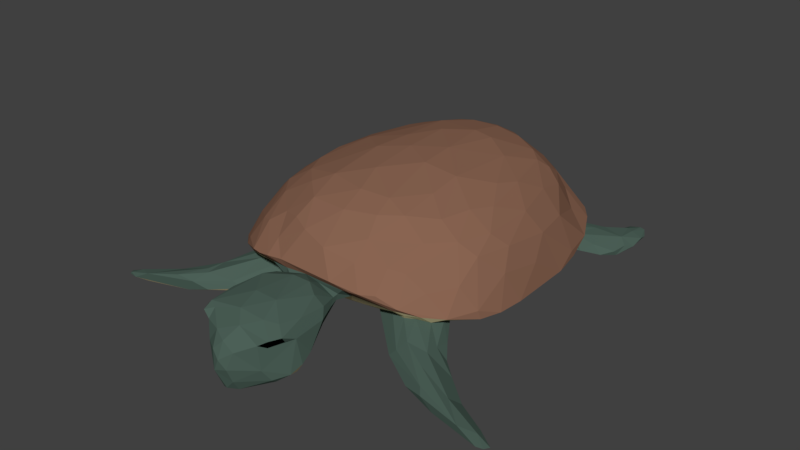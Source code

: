 # Source: Turtle.blend  (saved by Blender 2.79.0; exported with 4.5.12 LTS)
import bpy
from mathutils import Matrix  # noqa: F401  (used for matrix-valued properties, if any)

bpy.ops.wm.read_factory_settings(use_empty=True)
scene = bpy.context.scene
scene.name = 'Scene'

# ---- collections
col_collection_1 = bpy.data.collections.new('Collection 1'); scene.collection.children.link(col_collection_1)

# ---- materials (node trees are filled in below, after node groups)
mat_turtle_below = bpy.data.materials.new('Turtle Below')
mat_turtle_below.alpha_threshold = 0.0
mat_turtle_below.diffuse_color = (0.9047, 0.7758, 0.4508, 1.0)
mat_turtle_below.roughness = 0.5
mat_turtle_eye = bpy.data.materials.new('Turtle Eye')
mat_turtle_eye.alpha_threshold = 0.0
mat_turtle_eye.diffuse_color = (0.0, 0.0, 0.0, 1.0)
mat_turtle_eye.roughness = 0.5
mat_turtle_shell = bpy.data.materials.new('Turtle Shell')
mat_turtle_shell.alpha_threshold = 0.0
mat_turtle_shell.diffuse_color = (0.2542, 0.1301, 0.08438, 1.0)
mat_turtle_shell.roughness = 0.5
mat_turtle_skin = bpy.data.materials.new('Turtle Skin')
mat_turtle_skin.alpha_threshold = 0.0
mat_turtle_skin.diffuse_color = (0.07374, 0.1195, 0.09767, 1.0)
mat_turtle_skin.roughness = 0.5

# ---- material node trees
mat_turtle_below.use_nodes = True; mat_turtle_below.node_tree.nodes.clear()
_N = mat_turtle_below.node_tree.nodes; _L = mat_turtle_below.node_tree.links
n0 = _N.new('ShaderNodeOutputMaterial'); n0.name = 'Material Output'; n0.location = (300, 300)
n1 = _N.new('ShaderNodeBsdfDiffuse'); n1.name = 'Diffuse BSDF'; n1.location = (10, 300)
n1.inputs[0].default_value = (0.9047, 0.7758, 0.4508, 1.0)
_L.new(n1.outputs[0], n0.inputs[0])
n0.is_active_output = True
mat_turtle_eye.use_nodes = True; mat_turtle_eye.node_tree.nodes.clear()
_N = mat_turtle_eye.node_tree.nodes; _L = mat_turtle_eye.node_tree.links
n0 = _N.new('ShaderNodeOutputMaterial'); n0.name = 'Material Output'; n0.location = (300, 300)
n1 = _N.new('ShaderNodeBsdfDiffuse'); n1.name = 'Diffuse BSDF'; n1.location = (10, 300)
n1.inputs[0].default_value = (0.0, 0.0, 0.0, 1.0)
_L.new(n1.outputs[0], n0.inputs[0])
n0.is_active_output = True
mat_turtle_shell.use_nodes = True; mat_turtle_shell.node_tree.nodes.clear()
_N = mat_turtle_shell.node_tree.nodes; _L = mat_turtle_shell.node_tree.links
n0 = _N.new('ShaderNodeOutputMaterial'); n0.name = 'Material Output'; n0.location = (300, 300)
n1 = _N.new('ShaderNodeBsdfDiffuse'); n1.name = 'Diffuse BSDF'; n1.location = (10, 300)
n1.inputs[0].default_value = (0.2542, 0.1301, 0.08438, 1.0)
_L.new(n1.outputs[0], n0.inputs[0])
n0.is_active_output = True
mat_turtle_skin.use_nodes = True; mat_turtle_skin.node_tree.nodes.clear()
_N = mat_turtle_skin.node_tree.nodes; _L = mat_turtle_skin.node_tree.links
n0 = _N.new('ShaderNodeOutputMaterial'); n0.name = 'Material Output'; n0.location = (300, 300)
n1 = _N.new('ShaderNodeBsdfDiffuse'); n1.name = 'Diffuse BSDF'; n1.location = (10, 300)
n1.inputs[0].default_value = (0.07421, 0.1195, 0.09759, 1.0)
_L.new(n1.outputs[0], n0.inputs[0])
n0.is_active_output = True

# ---- world
world_world = bpy.data.worlds.new('World'); scene.world = world_world
world_world.color = (0.05088, 0.05088, 0.05088)
world_world.use_sun_shadow = False
world_world.sun_shadow_jitter_overblur = 0.0
world_world.cycles.sampling_method = 'MANUAL'

# ---- meshes
me_turtle = bpy.data.meshes.new('Turtle')
me_turtle.from_pydata([(0.3087, -0.999, 0.6389), (-0.03884, -0.7582, 0.7203), (0.4023, 1.291, -0.09084), (0.6673, 1.216, -0.06845), (0.3402, -1.186, 0.569), (0.9141, -0.8964, 0.4082), (0.7417, -1.109, 0.4217), (1.064, -1.069, 0.1436), (0.5253, -0.7194, 0.6409), (0.5115, -1.057, 0.5691), (0.5303, -1.635, 0.1283), (0.9548, 1.01, -0.09297), (1.184, 0.4208, -0.1677), (0.8146, -1.507, 0.04183), (1.272, -0.5182, -0.1583), (1.209, -0.9781, -0.1339), (-0.02529, -0.9612, -0.2686), (0.2858, 0.3995, 0.7003), (0.8019, 0.06624, 0.5472), (0.8884, 0.3354, 0.4139), (0.7178, 0.6864, 0.4449), (1.009, -0.5992, 0.3946), (1.124, -0.008026, 0.2088), (0.8077, -0.6032, 0.5444), (0.2007, -0.09439, 0.7461), (0.06194, -1.263, 0.5608), (0.518, -0.411, 0.6819), (0.6395, -1.414, 0.2952), (0.9231, -1.302, 0.1312), (0.3869, -1.511, 0.3001), (1.189, 0.3753, -0.1032), (0.9978, -0.09032, 0.3959), (1.198, -0.9963, -0.05614), (1.21, -0.2312, 0.04727), (1.185, -0.6306, 0.1154), (0.9518, -1.391, -0.02614), (0.6513, -1.37, -0.1002), (0.1751, -0.01474, -0.2688), (0.7635, -0.9917, -0.2146), (0.3727, 1.27, -0.1155), (0.6033, 0.9117, -0.1837), (0.05536, 1.135, 0.4058), (-0.002584, 0.9033, 0.5857), (0.2953, 0.8181, 0.583), (0.4929, 0.9428, 0.406), (0.286, 1.147, 0.2968), (0.7333, 0.9587, 0.1498), (0.3565, -1.621, 0.0934), (0.2892, 1.249, 0.1072), (0.6855, 0.8696, 0.3305), (0.4183, -2.051, -0.2219), (0.3826, -2.235, -0.3497), (0.3536, -2.071, 0.06106), (0.007259, -2.609, -0.1865), (0.1158, -2.55, -0.1118), (0.0747, -2.431, 0.05789), (0.2144, -2.318, 0.1061), (0.232, -2.096, -0.4055), (0.308, -1.7, -0.03337), (0.2962, -1.784, -0.1487), (0.2539, -1.822, 0.1077), (0.1377, -1.745, -0.274), (0.3254, -2.267, 0.08857), (-0.3575, -2.231, -0.3785), (-0.09798, -1.925, -0.359), (-0.3533, -2.059, -0.3372), (-0.3533, -2.097, 0.08031), (-0.4166, -2.143, -0.1489), (-0.164, -2.512, -0.3427), (-0.1965, -2.5, -0.1459), (-0.07166, -2.579, -0.1302), (-0.1083, -2.494, -0.01432), (-0.008522, -1.728, -0.3043), (-0.2687, -2.364, 0.04843), (-0.2173, -1.703, -0.1549), (-0.2462, -1.88, 0.1416), (-0.02868, -2.318, 0.1177), (-0.07689, -2.111, 0.1553), (-0.3856, -2.329, 0.0201), (-0.3925, -2.012, -0.005831), (-0.1638, -2.466, -0.4635), (-0.1395, -2.314, -0.4781), (0.05046, -2.458, -0.4916), (0.3738, -2.265, -0.04625), (0.3898, -2.309, 0.01266), (0.2677, -2.424, -0.2664), (0.004929, -2.541, -0.4702), (0.1604, -2.315, -0.4668), (0.2961, -2.305, -0.411), (-0.2998, -1.76, 0.02133), (-0.4026, -2.004, -0.2015), (-0.02252, -1.766, 0.1601), (-0.2326, -1.746, 0.1051), (0.08276, -2.544, -0.3848), (-0.9584, 0.6053, 0.25), (-0.3124, 1.236, 0.1113), (-0.9118, 0.9334, 0.1054), (-0.8004, 0.0554, 0.5498), (-0.9018, 0.3051, 0.4125), (-0.7229, 0.6987, 0.4333), (0.0404, 1.296, 0.09959), (-0.3231, 0.7752, 0.6002), (-0.069, 1.004, 0.5082), (-0.7325, 1.071, 0.1316), (-1.198, -0.9975, -0.05759), (-1.185, -0.6306, 0.1154), (-0.6447, -1.409, 0.2954), (-0.8777, -1.422, 0.0655), (-1.009, -0.5992, 0.3946), (-0.9953, -0.134, 0.4016), (-0.8086, -0.6095, 0.5421), (-1.13, 0.4111, 0.03783), (-1.21, -0.2321, 0.0477), (-0.2674, -0.07956, 0.7323), (-0.6105, 0.5942, 0.5542), (-0.4156, -1.533, 0.2578), (-0.1611, 0.7561, 0.6401), (-0.5433, -0.126, -0.2492), (0.005374, 1.233, -0.1487), (-0.6761, -0.9725, -0.2292), (0.007576, -1.358, -0.1932), (-0.7212, 0.9196, 0.2829), (-0.969, -1.171, -0.1422), (-0.7948, -1.443, -0.04554), (0.1078, -1.42, -0.127), (-0.4306, -1.217, -0.2105), (-1.271, -0.5175, -0.1577), (-1.191, 0.442, -0.1504), (-1.246, -0.2015, -0.1869), (-0.1958, 1.33, -0.104), (-0.5484, -1.629, 0.1146), (-0.4311, -1.65, 0.1393), (-1.21, -0.9743, -0.1362), (-0.924, -1.414, -0.01444), (-0.9692, 1.01, -0.08906), (-1.225, 0.181, -0.1859), (-0.3169, -1.416, 0.4341), (-0.7476, -1.112, 0.4176), (-0.4789, -1.06, 0.5754), (-1.048, -1.111, 0.1407), (-0.9145, -0.8959, 0.408), (-0.8412, -0.3406, 0.5445), (-0.3097, -0.4318, 0.7272), (0.1062, -1.621, 0.07332), (-0.2473, -1.623, 0.008089), (-0.3193, -0.9496, 0.651), (0.6184, 0.8897, -0.2806), (0.994, 0.6532, -0.1769), (0.9012, -1.625, -0.2176), (-0.8307, -1.366, -0.08709), (1.148, 1.506, -0.3489), (1.028, 1.05, -0.1986), (1.137, 0.8393, -0.2488), (-0.5999, 0.5944, -0.2368), (1.718, -1.946, -0.3349), (-0.8468, 1.065, -0.2935), (-1.025, -1.417, -0.34), (-1.07, 0.5503, -0.2736), (1.247, 1.502, -0.3017), (1.346, 1.339, -0.3171), (-1.108, 1.414, -0.3542), (-1.347, 1.037, -0.3607), (-1.786, -1.884, -0.3775), (-1.064, -1.382, -0.2208), (-1.747, -1.787, -0.4219), (1.453, -1.886, -0.3899), (-1.218, -1.48, -0.3085), (-0.8468, -1.656, -0.345), (-1.178, -1.841, -0.2939), (1.403, -1.648, -0.3983), (1.507, -1.769, -0.3017), (1.138, -1.723, -0.3784), (1.19, -1.683, -0.2078), (1.187, 1.099, -0.3895), (1.311, 1.095, -0.3058), (1.253, 1.329, -0.2714), (0.9101, 1.146, -0.3143), (-1.283, 0.8035, -0.3333), (-1.014, 1.243, -0.3374), (1.002, -1.169, -0.1382), (0.8131, -1.429, -0.04622), (0.3868, -1.411, -0.1139), (-0.2219, -1.462, -0.07555), (0.6531, 0.6543, -0.2229), (-0.145, -1.506, -0.1071), (-0.3564, 0.6738, -0.2421), (-0.9931, 0.5181, -0.1977), (-0.5876, -1.377, -0.1024), (-0.2413, -1.619, 0.08083), (-0.4398, -1.584, 0.06202), (0.5508, -1.267, -0.1902), (-0.4197, 0.9276, -0.1899), (0.8322, 1.055, -0.256), (0.9098, 0.8558, -0.1512), (-0.5432, -1.397, -0.2346), (-1.806, -1.964, -0.4261), (-1.885, -1.956, -0.4234), (1.991, -1.918, -0.4079), (-1.164, 1.307, -0.3837), (1.334, 1.428, -0.3381), (1.102, -1.252, -0.2598), (1.085, 0.6973, -0.2695), (1.824, -1.802, -0.4098), (-0.8353, 0.8297, -0.1685), (-1.06, 0.7765, -0.3666), (1.328, -1.87, -0.3082), (0.7044, -1.415, -0.237), (-0.5872, 0.8853, -0.2569), (-1.129, 0.6938, -0.2701), (0.8752, -1.358, -0.08368), (1.149, 1.492, -0.3206), (1.35, 1.189, -0.338), (1.012, 1.372, -0.3856), (-1.225, 1.381, -0.3309), (-0.9867, 1.275, -0.3959), (-1.342, 1.168, -0.3431), (-1.654, -1.942, -0.3472), (-0.8595, -1.673, -0.2467), (1.114, -1.398, -0.2176), (1.861, -1.893, -0.3664), (-1.408, -1.735, -0.3013), (-1.298, -1.619, -0.4078), (-1.137, -1.691, -0.2171), (1.338, -1.499, -0.3427), (0.8685, -1.601, -0.3115), (-1.24, -1.838, -0.3999), (0.9858, 0.9954, -0.373), (1.288, 0.9561, -0.3154), (1.25, 1.138, -0.2523), (1.059, 1.314, -0.3247), (-1.197, 1.165, -0.278), (0.2966, -1.607, 0.03444), (-0.3735, -2.268, -0.04392), (0.3447, -2.411, 0.01295), (-0.9553, 0.6707, -0.1948), (0.48, 0.7704, -0.2241), (0.1649, 0.937, 0.5447), (0.8592, 1.123, -0.07084), (-0.9244, 1.029, -0.113), (-0.1803, -1.765, -0.2532), (-0.3411, -1.882, 0.07003), (-0.06747, -2.419, -0.4891), (0.7651, -1.346, 0.2621), (1.115, -0.488, 0.2749), (0.9044, 0.8028, 0.0512), (-0.9423, -1.065, -0.1738), (0.3342, -2.393, 0.04889), (-0.593, 1.199, -0.1073), (0.02379, -2.305, -0.4859), (-0.9289, -1.287, -0.1207), (0.1498, -1.501, -0.09665), (0.2957, -1.941, -0.287), (-0.1475, -1.495, 0.4062), (-0.5439, 0.8808, -0.2001), (0.8014, 0.967, -0.1525), (0.9688, 0.777, -0.1702), (-0.5738, 0.8174, -0.2894), (-1.257, 0.7674, -0.3608), (-1.245, 1.387, -0.3547), (-1.316, 1.214, -0.3635), (-1.378, -1.582, -0.3847), (-0.7407, -1.408, -0.08821), (0.9574, -1.564, -0.1534), (0.9448, 1.21, -0.3926), (0.3695, -1.524, 0.008049), (0.03498, -1.437, -0.1259), (0.1013, -1.552, 0.3541), (0.2331, -0.4561, 0.74), (0.04674, -1.042, 0.6555), (0.02108, 1.342, -0.09942), (-0.5615, -1.195, -0.2068), (0.7378, 1.156, -0.1069), (0.3949, -1.356, 0.4455), (1.092, -1.253, -0.05414), (1.054, -0.8258, 0.2957), (0.882, -0.3873, 0.5127), (0.7286, -0.8702, 0.5351), (-0.0259, -1.627, 0.1043), (0.2556, -1.662, 0.1532), (0.4433, -1.638, 0.116), (0.6559, -1.577, 0.1345), (0.7624, -1.5, 0.00981), (1.103, 0.7269, -0.1233), (1.24, 0.1266, -0.174), (1.261, -0.7724, -0.1478), (0.3234, -1.259, -0.2231), (1.147, -0.7501, -0.1877), (0.5322, 0.6953, 0.5584), (0.6644, 0.571, 0.5359), (0.5396, 0.2381, 0.6511), (0.09057, 0.7766, 0.6412), (0.1063, 0.4123, 0.7194), (0.7495, -0.1581, 0.5964), (-0.05356, -0.2919, 0.7568), (0.8499, 0.6435, 0.334), (1.054, 0.3574, 0.202), (0.5468, 1.056, 0.2611), (0.005166, 0.7522, -0.2572), (0.02356, 1.21, 0.3228), (0.2647, -1.594, -0.0389), (0.1233, -1.736, 0.137), (0.2633, -1.625, -0.0008659), (0.3356, -1.808, 0.03068), (0.4189, -2.141, -0.2872), (0.3837, -1.869, -0.03695), (0.4077, -2.183, -0.04587), (0.3646, -2.148, -0.3711), (0.1469, -2.118, 0.159), (0.3041, -2.354, -0.3727), (0.004793, -2.542, -0.05028), (0.07007, -2.589, -0.2619), (0.04786, -1.982, -0.3896), (-0.3532, -2.288, -0.3418), (-0.3955, -2.152, -0.307), (-0.2943, -2.167, -0.4117), (-0.3977, -2.209, -0.02832), (-0.3731, -1.868, -0.06423), (-0.3472, -2.325, 0.06402), (-0.27, -2.431, -0.02057), (-0.02469, -1.575, -0.235), (-0.2532, -1.602, -0.06347), (-0.194, -1.641, 0.05838), (-0.04328, -2.524, -0.484), (0.08275, -2.489, -0.477), (-0.04025, -2.608, -0.294), (-0.8638, 0.7846, 0.2661), (-0.6815, 0.4506, 0.5554), (-1.08, 0.1084, 0.2607), (-1.252, 0.01827, -0.1298), (-0.5077, 1.053, 0.3005), (-1.104, 0.7604, -0.1318), (-0.5108, 0.7923, 0.5198), (-0.6199, -0.1786, 0.6499), (-0.3146, 0.4711, 0.6833), (-0.1263, 1.188, 0.328), (-0.5706, 1.249, -0.07569), (-0.8428, 1.144, -0.07694), (-0.1055, 0.1973, 0.7407), (-1.089, -1.253, -0.05423), (-1.054, -0.8258, 0.2957), (-1.263, -0.7701, -0.1588), (-0.766, -1.345, 0.2624), (-1.115, -0.488, 0.2749), (-0.4929, -1.345, 0.4028), (-0.6477, -1.599, 0.1049), (-0.2789, -1.649, 0.1575), (-1.115, 0.5975, -0.1705), (-0.251, -1.224, -0.2353), (-0.7338, -1.516, 0.01695), (-0.4549, -1.531, 0.009439), (-0.282, -1.243, 0.555), (-0.6734, -0.8657, 0.5632), (-0.3669, -1.313, -0.1771), (0.7892, -1.398, -0.0877), (0.9651, -1.284, -0.1158), (0.6852, -1.253, -0.1944), (0.4732, -1.318, -0.1681), (0.9877, -1.071, -0.1681), (-0.4246, 0.7685, -0.2307), (-0.9191, 0.4128, -0.2122), (-0.732, 0.9345, -0.1588), (0.9645, 0.5538, -0.2037), (-1.867, -1.958, -0.4005), (-1.679, -1.913, -0.4444), (-1.91, -1.908, -0.4236), (1.97, -1.969, -0.3996), (1.787, -1.933, -0.4251), (1.902, -1.973, -0.4102), (0.7898, 1.008, -0.3447), (1.056, 1.172, -0.2308), (1.211, 0.8442, -0.3316), (-0.7649, 0.9455, -0.3647), (-1.31, 0.9696, -0.3203), (-0.9701, 1.088, -0.2372), (1.318, 1.213, -0.3722), (1.285, 1.514, -0.3176), (-1.171, 1.41, -0.3312), (-1.076, -1.684, -0.4114), (-0.7186, -1.508, -0.32), (-1.114, -1.348, -0.3072), (-1.093, -1.551, -0.2042), (-1.093, -1.738, -0.2227), (-1.339, -1.862, -0.2764), (-0.7533, -1.647, -0.2931), (-1.036, -1.797, -0.3431), (1.303, -1.837, -0.2526), (1.128, -1.535, -0.191), (1.295, -1.806, -0.4016), (1.033, -1.531, -0.3483), (0.8406, -1.639, -0.2801), (1.147, -1.812, -0.3353), (1.202, -1.387, -0.3113), (1.554, -1.664, -0.3899), (1.19, 1.373, -0.2768), (1.292, 0.989, -0.3638), (-1.134, 1.286, -0.2912), (-1.3, 0.94, -0.3922), (-0.8953, 1.107, -0.4084), (-0.3122, -2.354, -0.07384), (-0.3447, -2.41, 0.0222), (0.2633, -2.441, -0.04103), (0.3, -2.374, -0.07719)], [], [(3, 271, 2), (268, 25, 4), (5, 276, 6), (7, 242, 28), (272, 6, 9), (9, 4, 272), (8, 26, 267), (8, 267, 0), (9, 0, 4), (13, 280, 10), (30, 283, 12), (13, 281, 35), (14, 286, 283), (15, 284, 32), (15, 286, 284), (287, 289, 288), (43, 17, 287), (17, 291, 24), (295, 282, 244), (3, 296, 237), (18, 31, 19), (294, 288, 19), (23, 275, 292), (24, 293, 267), (25, 266, 272), (272, 4, 25), (242, 13, 28), (27, 29, 10), (10, 280, 27), (30, 295, 22), (21, 23, 5), (275, 21, 31), (33, 243, 34), (34, 14, 33), (34, 274, 32), (40, 118, 39), (36, 353, 180), (120, 349, 348), (38, 37, 286), (285, 120, 347), (38, 285, 16), (290, 236, 42), (45, 298, 41), (45, 236, 44), (48, 2, 100), (44, 20, 49), (46, 294, 244), (60, 301, 300), (303, 50, 305), (51, 306, 303), (52, 62, 84), (54, 309, 53), (54, 55, 309), (55, 400, 233), (233, 246, 55), (56, 55, 246), (58, 299, 301), (304, 58, 302), (50, 251, 59), (77, 307, 91), (61, 299, 59), (61, 311, 72), (307, 62, 60), (312, 313, 63), (65, 314, 313), (66, 315, 78), (79, 90, 67), (68, 322, 324), (399, 73, 317), (71, 69, 70), (70, 309, 71), (64, 311, 81), (182, 184, 349), (72, 311, 64), (64, 239, 72), (71, 76, 73), (73, 318, 71), (74, 239, 90), (74, 320, 184), (75, 240, 66), (315, 398, 232), (80, 241, 322), (81, 80, 63), (322, 241, 82), (82, 86, 322), (398, 315, 312), (304, 302, 52), (52, 305, 304), (82, 248, 87), (305, 85, 51), (93, 324, 86), (86, 323, 93), (87, 248, 57), (308, 85, 93), (93, 323, 308), (89, 240, 92), (89, 316, 240), (90, 239, 65), (91, 277, 92), (98, 326, 99), (99, 94, 98), (94, 330, 111), (335, 103, 95), (97, 332, 326), (102, 236, 41), (95, 100, 129), (100, 334, 298), (96, 121, 103), (105, 339, 342), (105, 340, 104), (107, 341, 139), (109, 97, 98), (98, 327, 109), (327, 328, 112), (126, 105, 112), (108, 141, 109), (109, 342, 108), (110, 108, 140), (113, 337, 333), (113, 293, 337), (114, 333, 101), (115, 345, 252), (115, 252, 136), (115, 106, 131), (291, 116, 333), (266, 345, 278), (185, 37, 117), (191, 129, 118), (186, 359, 135), (117, 119, 128), (120, 352, 347), (279, 264, 281), (102, 334, 329), (121, 331, 329), (128, 328, 135), (335, 247, 336), (129, 247, 335), (252, 25, 350), (145, 350, 268), (133, 348, 344), (344, 107, 133), (134, 238, 330), (238, 134, 336), (135, 328, 127), (136, 350, 343), (137, 341, 106), (139, 341, 140), (343, 138, 137), (110, 351, 332), (141, 332, 97), (142, 1, 293), (264, 299, 250), (250, 124, 264), (138, 145, 351), (145, 1, 142), (145, 268, 1), (285, 356, 181), (40, 192, 146), (149, 249, 380), (380, 261, 149), (270, 194, 378), (367, 366, 365), (198, 258, 160), (150, 375, 199), (152, 370, 227), (152, 228, 255), (183, 226, 201), (169, 392, 202), (202, 366, 169), (203, 372, 234), (153, 371, 256), (190, 355, 206), (206, 356, 190), (155, 360, 207), (157, 234, 208), (386, 262, 172), (216, 220, 162), (229, 210, 212), (159, 374, 199), (213, 258, 215), (215, 230, 213), (163, 379, 166), (166, 380, 163), (168, 382, 216), (216, 225, 168), (164, 363, 364), (187, 383, 352), (179, 354, 218), (218, 200, 179), (219, 202, 170), (165, 387, 366), (260, 220, 166), (166, 379, 260), (378, 383, 167), (377, 221, 156), (220, 216, 222), (389, 385, 148), (170, 392, 223), (172, 262, 385), (174, 394, 211), (211, 228, 174), (393, 228, 175), (372, 257, 177), (230, 215, 372), (179, 273, 354), (180, 353, 209), (181, 356, 36), (131, 188, 345), (182, 120, 124), (40, 271, 254), (278, 277, 47), (186, 346, 234), (187, 348, 123), (245, 122, 132), (133, 249, 123), (130, 349, 189), (181, 264, 124), (47, 143, 231), (188, 321, 277), (349, 144, 189), (38, 357, 190), (203, 238, 360), (192, 254, 369), (369, 176, 192), (12, 361, 147), (148, 36, 356), (194, 270, 125), (195, 362, 196), (200, 391, 388), (201, 255, 147), (183, 235, 146), (203, 360, 373), (165, 154, 205), (355, 224, 206), (207, 360, 253), (253, 256, 207), (234, 177, 208), (209, 353, 262), (262, 386, 209), (210, 393, 158), (158, 150, 210), (175, 375, 158), (374, 159, 211), (213, 395, 376), (213, 376, 258), (396, 259, 198), (160, 178, 214), (220, 260, 164), (164, 162, 220), (379, 163, 122), (216, 362, 195), (363, 164, 221), (219, 365, 197), (167, 384, 225), (225, 377, 167), (168, 383, 217), (217, 381, 168), (385, 390, 205), (169, 171, 388), (388, 391, 169), (223, 391, 218), (171, 389, 224), (224, 388, 171), (172, 385, 154), (154, 170, 172), (226, 368, 263), (226, 263, 173), (394, 174, 227), (229, 369, 393), (155, 397, 178), (204, 396, 397), (398, 318, 399), (233, 401, 83), (233, 83, 84), (84, 246, 233), (344, 348, 130), (0, 1, 268), (0, 267, 1), (26, 24, 267), (2, 271, 39), (39, 269, 2), (3, 237, 271), (4, 0, 268), (6, 242, 5), (6, 27, 242), (6, 272, 27), (7, 274, 5), (7, 5, 242), (28, 273, 7), (6, 276, 9), (272, 266, 29), (8, 9, 276), (8, 0, 9), (13, 10, 281), (10, 278, 279), (11, 271, 237), (12, 283, 361), (12, 282, 30), (35, 273, 13), (286, 361, 283), (14, 284, 286), (32, 273, 15), (15, 273, 179), (15, 179, 357), (357, 286, 15), (285, 347, 16), (17, 289, 287), (43, 290, 17), (17, 24, 289), (289, 292, 18), (289, 18, 288), (17, 290, 291), (295, 244, 294), (244, 282, 11), (3, 2, 48), (3, 48, 296), (19, 31, 295), (19, 288, 18), (20, 287, 288), (294, 20, 288), (19, 295, 294), (292, 275, 18), (8, 276, 26), (21, 274, 243), (22, 33, 283), (22, 243, 33), (26, 276, 23), (23, 292, 26), (26, 292, 289), (26, 289, 24), (27, 280, 242), (242, 280, 13), (13, 273, 28), (29, 266, 278), (27, 272, 29), (29, 278, 10), (30, 282, 295), (22, 283, 30), (31, 243, 22), (22, 295, 31), (23, 276, 5), (5, 274, 21), (21, 275, 23), (31, 18, 275), (31, 21, 243), (32, 274, 7), (7, 273, 32), (34, 284, 14), (14, 283, 33), (34, 243, 274), (34, 32, 284), (35, 281, 180), (35, 180, 354), (354, 273, 35), (39, 271, 40), (40, 297, 118), (36, 180, 281), (188, 277, 345), (120, 182, 349), (183, 361, 37), (37, 297, 183), (37, 361, 286), (38, 16, 37), (118, 269, 39), (235, 297, 40), (41, 298, 334), (43, 236, 290), (43, 287, 44), (44, 236, 43), (45, 41, 236), (44, 296, 45), (46, 244, 11), (46, 11, 237), (237, 296, 46), (100, 298, 48), (100, 2, 269), (45, 296, 48), (48, 298, 45), (44, 287, 20), (20, 294, 49), (49, 296, 44), (46, 49, 294), (46, 296, 49), (60, 302, 301), (300, 301, 143), (143, 277, 300), (303, 306, 50), (50, 304, 305), (52, 84, 305), (53, 70, 324), (53, 324, 310), (53, 309, 70), (53, 310, 54), (54, 400, 55), (56, 307, 76), (56, 76, 55), (57, 61, 251), (251, 306, 57), (57, 311, 61), (58, 301, 302), (59, 58, 304), (59, 299, 58), (59, 304, 50), (50, 306, 251), (60, 62, 52), (60, 52, 302), (91, 307, 300), (91, 75, 77), (83, 401, 305), (59, 251, 61), (61, 319, 250), (61, 250, 299), (72, 319, 61), (56, 246, 62), (62, 307, 56), (60, 300, 307), (63, 313, 314), (64, 65, 239), (64, 314, 65), (81, 311, 248), (66, 78, 317), (67, 315, 79), (79, 316, 90), (90, 313, 67), (68, 312, 80), (68, 80, 322), (399, 318, 73), (69, 312, 68), (68, 324, 69), (71, 318, 69), (69, 324, 70), (81, 314, 64), (71, 309, 55), (182, 265, 184), (349, 184, 320), (239, 319, 72), (71, 55, 76), (76, 317, 73), (90, 316, 74), (74, 319, 239), (184, 319, 74), (74, 316, 320), (66, 317, 75), (67, 313, 315), (76, 307, 77), (77, 317, 76), (75, 317, 77), (78, 399, 317), (79, 66, 240), (79, 240, 316), (79, 315, 66), (398, 312, 69), (69, 318, 398), (78, 315, 232), (81, 241, 80), (63, 80, 312), (63, 314, 81), (82, 323, 86), (81, 248, 241), (315, 313, 312), (87, 323, 82), (82, 241, 248), (401, 400, 85), (62, 246, 84), (51, 303, 305), (305, 401, 85), (51, 85, 308), (54, 310, 85), (85, 400, 54), (93, 310, 324), (86, 324, 322), (57, 306, 87), (57, 248, 311), (87, 88, 323), (87, 306, 88), (308, 323, 88), (88, 306, 51), (88, 51, 308), (85, 310, 93), (92, 321, 89), (65, 313, 90), (89, 321, 144), (89, 144, 320), (320, 316, 89), (91, 300, 277), (92, 240, 75), (92, 277, 321), (92, 75, 91), (94, 327, 98), (99, 325, 94), (94, 325, 96), (94, 96, 330), (111, 327, 94), (95, 103, 329), (335, 336, 103), (134, 330, 96), (96, 336, 134), (113, 333, 332), (332, 142, 113), (326, 332, 333), (97, 326, 98), (114, 331, 99), (99, 326, 114), (41, 334, 102), (102, 42, 236), (129, 335, 95), (95, 334, 100), (100, 269, 129), (116, 42, 101), (102, 331, 101), (102, 101, 42), (103, 336, 96), (96, 325, 121), (121, 329, 103), (104, 338, 139), (139, 339, 104), (105, 104, 339), (341, 344, 106), (107, 344, 341), (139, 338, 107), (342, 339, 108), (327, 342, 109), (327, 111, 328), (112, 342, 327), (110, 332, 141), (127, 328, 111), (111, 330, 127), (126, 340, 105), (112, 105, 342), (112, 328, 126), (141, 97, 109), (108, 339, 140), (140, 351, 110), (110, 141, 108), (326, 333, 114), (101, 331, 114), (101, 333, 116), (136, 343, 115), (131, 345, 115), (115, 343, 106), (131, 106, 344), (337, 293, 24), (337, 24, 291), (116, 290, 42), (333, 337, 291), (291, 290, 116), (266, 252, 345), (37, 16, 117), (117, 135, 185), (185, 297, 37), (185, 359, 153), (185, 153, 358), (191, 247, 129), (118, 297, 191), (135, 346, 186), (119, 16, 347), (128, 119, 340), (128, 135, 117), (117, 16, 119), (120, 348, 187), (120, 187, 352), (119, 347, 270), (119, 270, 245), (245, 340, 119), (329, 331, 102), (121, 325, 99), (121, 99, 331), (95, 329, 334), (122, 249, 338), (123, 249, 149), (123, 149, 261), (189, 188, 130), (127, 330, 346), (128, 340, 126), (128, 126, 328), (118, 129, 269), (252, 266, 25), (268, 350, 25), (131, 344, 130), (132, 338, 104), (132, 104, 340), (107, 338, 133), (330, 238, 346), (336, 247, 238), (127, 346, 135), (106, 343, 137), (138, 350, 145), (140, 339, 139), (140, 137, 351), (140, 341, 137), (138, 351, 137), (343, 350, 138), (332, 351, 142), (252, 350, 136), (142, 293, 113), (293, 1, 267), (250, 265, 124), (144, 321, 188), (145, 142, 351), (190, 357, 355), (285, 190, 356), (181, 120, 285), (234, 346, 203), (360, 247, 191), (191, 358, 253), (191, 253, 360), (40, 254, 192), (192, 368, 146), (146, 235, 40), (11, 282, 193), (11, 193, 254), (254, 271, 11), (147, 255, 282), (262, 353, 148), (380, 381, 261), (378, 194, 383), (196, 362, 364), (364, 363, 196), (160, 214, 198), (160, 258, 376), (199, 374, 150), (369, 254, 151), (151, 228, 369), (355, 357, 200), (200, 388, 355), (152, 227, 228), (201, 361, 183), (183, 368, 226), (201, 226, 370), (366, 387, 169), (203, 373, 230), (203, 230, 372), (153, 359, 204), (153, 204, 371), (256, 358, 153), (154, 367, 365), (206, 389, 356), (155, 373, 360), (155, 207, 371), (379, 245, 156), (157, 186, 234), (208, 257, 157), (157, 359, 186), (162, 362, 216), (229, 393, 210), (212, 263, 229), (199, 375, 159), (173, 263, 212), (173, 212, 374), (173, 374, 394), (230, 395, 213), (198, 214, 397), (160, 376, 395), (215, 259, 161), (162, 364, 362), (380, 249, 163), (216, 195, 225), (225, 384, 168), (187, 261, 217), (187, 217, 383), (218, 391, 200), (200, 357, 179), (219, 197, 202), (170, 202, 392), (366, 367, 165), (165, 390, 387), (166, 220, 380), (383, 384, 167), (381, 382, 168), (156, 221, 379), (156, 378, 377), (222, 216, 382), (222, 380, 220), (389, 390, 385), (148, 385, 262), (169, 391, 223), (169, 223, 392), (223, 386, 170), (171, 387, 390), (394, 370, 173), (211, 159, 228), (393, 369, 228), (228, 159, 175), (176, 369, 229), (176, 229, 263), (263, 368, 176), (372, 396, 257), (178, 395, 373), (209, 354, 180), (36, 281, 181), (131, 130, 188), (182, 124, 265), (183, 297, 235), (47, 279, 278), (278, 345, 277), (184, 265, 319), (185, 135, 359), (187, 123, 261), (270, 347, 125), (122, 338, 132), (132, 340, 245), (123, 348, 133), (133, 338, 249), (130, 348, 349), (124, 120, 181), (181, 281, 264), (347, 352, 125), (231, 143, 301), (47, 277, 143), (231, 299, 264), (47, 264, 279), (250, 319, 265), (189, 144, 188), (349, 320, 144), (190, 285, 38), (38, 286, 357), (203, 346, 238), (238, 247, 360), (191, 297, 185), (191, 185, 358), (192, 176, 368), (193, 282, 255), (147, 282, 12), (148, 353, 36), (356, 389, 148), (380, 222, 381), (194, 125, 352), (352, 383, 194), (195, 196, 363), (365, 366, 197), (198, 259, 258), (151, 254, 193), (151, 193, 255), (255, 228, 151), (201, 152, 255), (147, 361, 201), (201, 370, 152), (146, 368, 183), (202, 197, 366), (204, 359, 157), (204, 157, 257), (205, 154, 385), (205, 390, 165), (165, 367, 154), (355, 388, 224), (206, 224, 389), (253, 358, 256), (256, 371, 207), (156, 245, 270), (270, 378, 156), (234, 372, 177), (208, 177, 257), (209, 386, 354), (158, 375, 150), (150, 212, 210), (175, 158, 393), (175, 159, 375), (211, 394, 374), (150, 374, 212), (198, 397, 396), (396, 161, 259), (160, 395, 178), (178, 397, 214), (215, 258, 259), (164, 364, 162), (122, 163, 249), (122, 245, 379), (221, 164, 260), (221, 377, 363), (261, 381, 217), (218, 354, 386), (154, 219, 170), (154, 365, 219), (377, 378, 167), (168, 384, 383), (260, 379, 221), (222, 382, 381), (169, 387, 171), (223, 218, 386), (171, 390, 389), (170, 386, 172), (225, 363, 377), (225, 195, 363), (173, 370, 226), (227, 174, 228), (227, 370, 394), (372, 215, 161), (372, 161, 396), (178, 373, 155), (155, 371, 397), (397, 371, 204), (204, 257, 396), (230, 373, 395), (231, 301, 299), (398, 78, 232), (398, 399, 78), (233, 400, 401), (83, 305, 84), (10, 279, 281), (231, 264, 47)])
me_turtle.polygons.foreach_set('material_index', [2, 2, 2, 2, 2, 2, 2, 2, 2, 2, 2, 2, 0, 2, 0, 2, 2, 2, 2, 2, 2, 2, 2, 2, 2, 2, 2, 2, 2, 2, 2, 2, 2, 2, 2, 0, 0, 0, 0, 0, 0, 2, 2, 2, 2, 2, 2, 3, 3, 0, 3, 3, 3, 3, 3, 3, 3, 3, 0, 3, 0, 0, 3, 3, 0, 3, 3, 3, 3, 3, 3, 0, 0, 0, 0, 3, 3, 0, 0, 3, 3, 3, 3, 3, 3, 3, 3, 3, 3, 3, 3, 3, 0, 3, 3, 3, 3, 0, 3, 2, 2, 2, 2, 2, 2, 2, 2, 2, 2, 2, 2, 2, 2, 2, 2, 2, 2, 2, 2, 2, 2, 2, 2, 2, 2, 2, 0, 0, 0, 0, 0, 2, 2, 2, 2, 2, 2, 2, 2, 2, 2, 2, 2, 2, 2, 2, 2, 2, 2, 2, 2, 0, 0, 2, 2, 2, 0, 3, 3, 3, 0, 0, 0, 0, 3, 3, 0, 0, 0, 3, 0, 0, 0, 3, 3, 3, 3, 3, 3, 3, 3, 3, 3, 3, 3, 0, 3, 3, 3, 3, 0, 3, 3, 0, 0, 3, 3, 3, 3, 3, 3, 3, 3, 3, 0, 0, 0, 2, 0, 0, 2, 0, 0, 0, 0, 2, 0, 3, 3, 3, 0, 0, 3, 3, 0, 3, 0, 3, 0, 3, 0, 3, 3, 0, 3, 3, 3, 3, 3, 3, 3, 3, 3, 3, 3, 0, 3, 3, 3, 3, 3, 0, 3, 0, 0, 3, 3, 3, 0, 0, 3, 0, 0, 3, 3, 0, 0, 3, 3, 3, 0, 1, 1, 1, 3, 2, 2, 2, 2, 2, 2, 2, 2, 2, 2, 2, 2, 2, 2, 2, 2, 2, 2, 2, 2, 2, 0, 2, 2, 0, 0, 2, 0, 0, 0, 0, 2, 2, 2, 2, 2, 2, 2, 2, 2, 2, 2, 2, 2, 2, 2, 2, 2, 2, 2, 2, 2, 2, 2, 2, 2, 2, 2, 2, 2, 2, 2, 2, 2, 2, 2, 2, 2, 2, 2, 2, 2, 2, 2, 2, 2, 0, 0, 0, 0, 0, 0, 2, 0, 0, 0, 0, 0, 0, 0, 2, 2, 2, 2, 2, 2, 2, 2, 2, 2, 2, 2, 2, 2, 2, 2, 2, 2, 3, 3, 3, 0, 3, 3, 3, 3, 3, 3, 3, 3, 3, 0, 0, 0, 3, 3, 3, 3, 0, 3, 3, 3, 3, 3, 0, 0, 0, 0, 3, 3, 3, 0, 0, 0, 0, 3, 3, 3, 3, 3, 3, 3, 3, 3, 3, 3, 0, 3, 0, 0, 0, 3, 3, 3, 0, 0, 3, 3, 3, 3, 3, 3, 3, 3, 3, 3, 3, 3, 3, 3, 3, 0, 3, 3, 3, 3, 3, 3, 3, 3, 3, 3, 3, 3, 3, 3, 0, 0, 3, 0, 3, 0, 3, 3, 3, 0, 3, 3, 3, 3, 3, 3, 3, 2, 2, 2, 2, 2, 2, 2, 2, 2, 2, 2, 2, 2, 2, 2, 2, 2, 2, 2, 2, 2, 2, 2, 2, 2, 2, 2, 2, 2, 2, 2, 2, 2, 2, 2, 2, 2, 2, 2, 2, 2, 2, 2, 2, 2, 2, 2, 2, 2, 2, 2, 2, 2, 2, 2, 2, 2, 2, 2, 0, 0, 0, 0, 0, 0, 0, 0, 0, 0, 0, 0, 0, 0, 0, 0, 0, 2, 2, 2, 2, 0, 0, 0, 2, 2, 2, 2, 0, 2, 2, 2, 2, 2, 2, 2, 2, 2, 2, 2, 2, 2, 2, 2, 2, 2, 2, 2, 2, 0, 3, 2, 0, 0, 0, 0, 0, 0, 0, 3, 3, 3, 0, 0, 0, 0, 3, 3, 0, 3, 0, 0, 3, 0, 3, 3, 0, 0, 3, 0, 0, 0, 0, 3, 3, 0, 0, 0, 3, 0, 3, 3, 0, 3, 3, 3, 3, 3, 3, 3, 0, 0, 0, 3, 0, 3, 3, 3, 3, 3, 3, 3, 3, 3, 3, 3, 3, 0, 0, 3, 0, 3, 0, 0, 3, 3, 3, 3, 0, 0, 3, 0, 0, 3, 3, 3, 3, 3, 3, 3, 3, 0, 0, 2, 0, 0, 2, 2, 0, 0, 0, 0, 0, 0, 0, 0, 2, 0, 0, 0, 3, 3, 3, 2, 0, 3, 3, 0, 0, 0, 0, 0, 0, 3, 0, 0, 3, 3, 3, 0, 0, 0, 0, 0, 3, 3, 3, 3, 3, 3, 0, 0, 0, 0, 3, 3, 3, 0, 0, 3, 3, 0, 0, 3, 3, 3, 3, 3, 3, 3, 3, 0, 0, 0, 3, 3, 3, 3, 3, 3, 0, 0, 3, 3, 3, 3, 0, 3, 0, 3, 0, 3, 0, 3, 0, 0, 0, 3, 3, 3, 3, 3, 3, 0, 0, 3, 3, 1, 1, 1, 3, 2, 3])
me_turtle.materials.append(mat_turtle_below)
me_turtle.materials.append(mat_turtle_eye)
me_turtle.materials.append(mat_turtle_shell)
me_turtle.materials.append(mat_turtle_skin)
me_turtle.use_remesh_preserve_volume = False
me_turtle.use_remesh_preserve_attributes = False
me_turtle.use_mirror_vertex_groups = False
me_turtle.update()

# ---- objects
ob_empty = bpy.data.objects.new('Empty', None)
ob_turtle = bpy.data.objects.new('Turtle', me_turtle)

# ---- transforms, parenting, visibility, modifiers, constraints
ob_empty.location = (0.0, 0.0, 0.0)
ob_empty.rotation_euler = (1.571, 0.0, 0.0)
ob_empty.empty_image_offset = (0.0, 0.0)
ob_empty.lineart.crease_threshold = 0.0
ob_turtle.parent = ob_empty
ob_turtle.matrix_parent_inverse = Matrix(((1.0, 0.0, 0.0, 0.0), (0.0, -4.371e-08, 1.0, 0.0), (0.0, -1.0, -4.371e-08, 0.0), (0.0, 0.0, 0.0, 1.0)))
ob_turtle.location = (0.0, 0.0, 0.2)
ob_turtle.lineart.crease_threshold = 0.0

# ---- collection membership
col_collection_1.objects.link(ob_empty)
col_collection_1.objects.link(ob_turtle)

# ---- scene / render settings (as saved in the file)
scene.frame_start = 1; scene.frame_end = 250; scene.frame_set(1)
scene.render.engine = 'CYCLES'
scene.render.resolution_percentage = 50
scene.render.dither_intensity = 0.0
scene.cycles.use_denoising = False
scene.cycles.samples = 128
scene.cycles.sampling_pattern = 'TABULATED_SOBOL'
scene.cycles.use_adaptive_sampling = False
scene.cycles.use_light_tree = False
scene.cycles.blur_glossy = 0.0
scene.cycles.sample_clamp_indirect = 0.0
scene.view_settings.view_transform = 'Standard'
bpy.context.view_layer.update()

# ---- added for rendering (the .blend has no active camera and no usable light): camera, sun
cam_auto = bpy.data.cameras.new('AutoCamera')
cam_auto.lens = 50.0
cam_auto.sensor_width = 36.0
cam_auto.clip_end = 1000.0
ob_auto_camera = bpy.data.objects.new('AutoCamera', cam_auto)
scene.collection.objects.link(ob_auto_camera)
ob_auto_camera.location = (5.4174, -6.99978, 4.63418)
ob_auto_camera.rotation_euler = (1.09748, -7.21219e-08, 0.694738)
scene.camera = ob_auto_camera
light_auto_sun = bpy.data.lights.new('AutoSun', 'SUN')
light_auto_sun.energy = 3.0
light_auto_sun.angle = 0.0523599
ob_auto_sun = bpy.data.objects.new('AutoSun', light_auto_sun)
scene.collection.objects.link(ob_auto_sun)
ob_auto_sun.rotation_euler = (0.872665, 0.174533, 0.523599)
bpy.context.view_layer.update()
